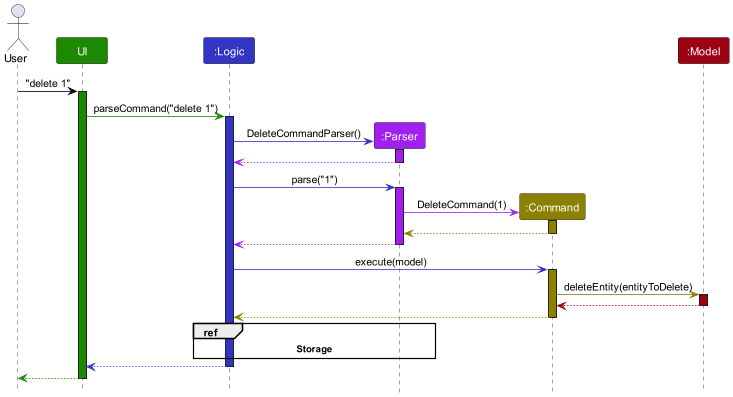

The diagram above was rendered by PlantUML. Its source (embedded in the PNG):
@startuml
!include style.puml

Actor User as user
Participant "UI" as ui UI_COLOR
Participant ":Logic" as logic LOGIC_COLOR
Participant ":Parser" as parser PARSER_COLOR
Participant ":Command" as command COMMAND_COLOR
Participant ":Model" as model MODEL_COLOR

user -[USER_COLOR]> ui : "delete 1"
activate ui UI_COLOR

ui -[UI_COLOR]> logic : parseCommand("delete 1")
activate logic LOGIC_COLOR

logic -[LOGIC_COLOR]> parser** : DeleteCommandParser()

parser++ PARSER_COLOR
logic <-[PARSER_COLOR]- parser --

logic -[LOGIC_COLOR]> parser++ PARSER_COLOR : parse("1")
parser -[PARSER_COLOR]> command** : DeleteCommand(1)
command ++ COMMAND_COLOR
parser <-[COMMAND_COLOR]- command --
logic <-[PARSER_COLOR]- parser--

logic -[LOGIC_COLOR]> command ++ COMMAND_COLOR: execute(model)
command -[COMMAND_COLOR]> model++ MODEL_COLOR : deleteEntity(entityToDelete)
command <-[MODEL_COLOR]- model --
logic <-[COMMAND_COLOR]- command --

ref over logic, parser : **Storage**

logic --[LOGIC_COLOR]> ui
deactivate logic

ui--[UI_COLOR]> user
deactivate ui

@enduml